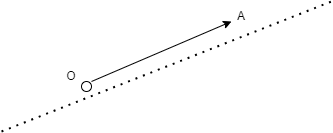

The diagram above was exported from draw.io. Its source (the exported page's mxGraphModel, read from the mxfile embedded in the PNG):
<mxGraphModel dx="356" dy="224" grid="1" gridSize="10" guides="1" tooltips="1" connect="1" arrows="1" fold="1" page="1" pageScale="1" pageWidth="850" pageHeight="1100" math="0" shadow="0">
  <root>
    <mxCell id="0" />
    <mxCell id="1" parent="0" />
    <mxCell id="2" value="" style="endArrow=classic;html=1;" edge="1" parent="1">
      <mxGeometry width="50" height="50" relative="1" as="geometry">
        <mxPoint x="110" y="120" as="sourcePoint" />
        <mxPoint x="250" y="60" as="targetPoint" />
      </mxGeometry>
    </mxCell>
    <mxCell id="3" value="" style="ellipse;whiteSpace=wrap;html=1;" vertex="1" parent="1">
      <mxGeometry x="100" y="120" width="10" height="10" as="geometry" />
    </mxCell>
    <mxCell id="5" value="" style="endArrow=none;dashed=1;html=1;dashPattern=1 3;strokeWidth=2;" edge="1" parent="1">
      <mxGeometry width="50" height="50" relative="1" as="geometry">
        <mxPoint x="20" y="170" as="sourcePoint" />
        <mxPoint x="350" y="40" as="targetPoint" />
      </mxGeometry>
    </mxCell>
    <mxCell id="6" value="O" style="text;html=1;align=center;verticalAlign=middle;whiteSpace=wrap;rounded=0;" vertex="1" parent="1">
      <mxGeometry x="60" y="100" width="60" height="30" as="geometry" />
    </mxCell>
    <mxCell id="7" value="A" style="text;html=1;align=center;verticalAlign=middle;whiteSpace=wrap;rounded=0;" vertex="1" parent="1">
      <mxGeometry x="230" y="40" width="60" height="30" as="geometry" />
    </mxCell>
  </root>
</mxGraphModel>